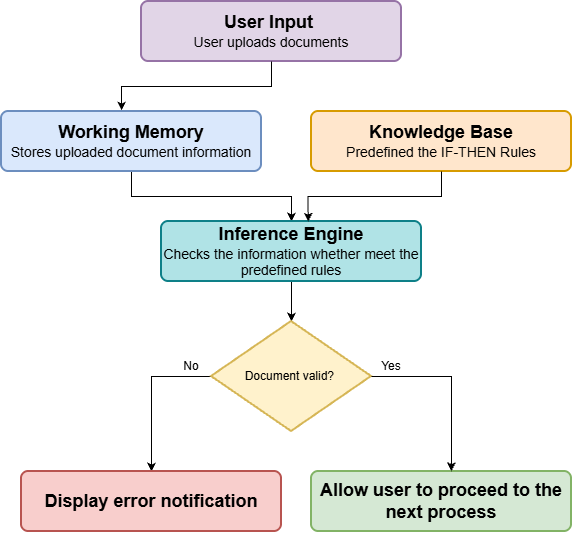

The diagram above was exported from draw.io. Its source (the exported page's mxGraphModel, read from the mxfile embedded in the PNG):
<mxGraphModel dx="665" dy="425" grid="1" gridSize="10" guides="1" tooltips="1" connect="1" arrows="1" fold="1" page="1" pageScale="1" pageWidth="850" pageHeight="1100" math="0" shadow="0">
  <root>
    <mxCell id="0" />
    <mxCell id="1" parent="0" />
    <mxCell id="cX1nZAzj5rGu475HlprB-4" parent="1" style="rounded=1;whiteSpace=wrap;html=1;absoluteArcSize=1;arcSize=14;strokeWidth=2;fillColor=#e1d5e7;strokeColor=#9673a6;" value="&lt;font style=&quot;font-size: 18px;&quot;&gt;&lt;b&gt;User Input&amp;nbsp;&lt;/b&gt;&lt;/font&gt;&lt;div&gt;&lt;div&gt;&lt;font style=&quot;font-size: 14px;&quot;&gt;User uploads documents&lt;/font&gt;&lt;/div&gt;&lt;/div&gt;" vertex="1">
      <mxGeometry height="60" width="260" x="250" y="200" as="geometry" />
    </mxCell>
    <mxCell id="cX1nZAzj5rGu475HlprB-14" parent="1" style="rounded=1;whiteSpace=wrap;html=1;absoluteArcSize=1;arcSize=14;strokeWidth=2;fillColor=#ffe6cc;strokeColor=#d79b00;" value="&lt;font style=&quot;font-size: 18px;&quot;&gt;&lt;b&gt;Knowledge Base&lt;/b&gt;&lt;/font&gt;&lt;div&gt;&lt;div&gt;&lt;font style=&quot;font-size: 14px;&quot;&gt;Predefined the IF-THEN Rules&lt;/font&gt;&lt;/div&gt;&lt;/div&gt;" vertex="1">
      <mxGeometry height="60" width="260" x="420" y="310" as="geometry" />
    </mxCell>
    <mxCell id="cX1nZAzj5rGu475HlprB-22" edge="1" parent="1" source="cX1nZAzj5rGu475HlprB-15" style="edgeStyle=orthogonalEdgeStyle;rounded=0;orthogonalLoop=1;jettySize=auto;html=1;entryX=0.5;entryY=0;entryDx=0;entryDy=0;defaultLabelBackgroundColor=page;labelPadding=0 4;" target="cX1nZAzj5rGu475HlprB-16">
      <mxGeometry relative="1" as="geometry" />
    </mxCell>
    <mxCell id="cX1nZAzj5rGu475HlprB-15" parent="1" style="rounded=1;whiteSpace=wrap;html=1;absoluteArcSize=1;arcSize=14;strokeWidth=2;fillColor=#dae8fc;strokeColor=#6c8ebf;" value="&lt;font style=&quot;font-size: 18px;&quot;&gt;&lt;b&gt;Working Memory&lt;/b&gt;&lt;/font&gt;&lt;div&gt;&lt;div&gt;&lt;font style=&quot;font-size: 14px;&quot;&gt;Stores uploaded document information&lt;/font&gt;&lt;/div&gt;&lt;/div&gt;" vertex="1">
      <mxGeometry height="60" width="260" x="110" y="310" as="geometry" />
    </mxCell>
    <mxCell id="cX1nZAzj5rGu475HlprB-25" edge="1" parent="1" source="cX1nZAzj5rGu475HlprB-16" style="edgeStyle=orthogonalEdgeStyle;rounded=0;orthogonalLoop=1;jettySize=auto;html=1;defaultLabelBackgroundColor=page;labelPadding=0 4;" target="cX1nZAzj5rGu475HlprB-18" value="">
      <mxGeometry relative="1" as="geometry" />
    </mxCell>
    <mxCell id="cX1nZAzj5rGu475HlprB-16" parent="1" style="rounded=1;whiteSpace=wrap;html=1;absoluteArcSize=1;arcSize=14;strokeWidth=2;fillColor=#b0e3e6;strokeColor=#0e8088;" value="&lt;font style=&quot;font-size: 18px;&quot;&gt;&lt;b&gt;Inference Engine&lt;/b&gt;&lt;/font&gt;&lt;div&gt;&lt;div&gt;&lt;font style=&quot;font-size: 14px;&quot;&gt;Checks the information whether meet the predefined rules&lt;/font&gt;&lt;/div&gt;&lt;/div&gt;" vertex="1">
      <mxGeometry height="60" width="260" x="270" y="420" as="geometry" />
    </mxCell>
    <mxCell id="cX1nZAzj5rGu475HlprB-31" edge="1" parent="1" source="cX1nZAzj5rGu475HlprB-18" style="edgeStyle=orthogonalEdgeStyle;rounded=0;orthogonalLoop=1;jettySize=auto;html=1;entryX=0.5;entryY=0;entryDx=0;entryDy=0;defaultLabelBackgroundColor=page;labelPadding=0 4;" target="cX1nZAzj5rGu475HlprB-19">
      <mxGeometry relative="1" as="geometry">
        <Array as="points">
          <mxPoint x="260" y="575" />
        </Array>
      </mxGeometry>
    </mxCell>
    <mxCell id="cX1nZAzj5rGu475HlprB-18" parent="1" style="strokeWidth=2;html=1;shape=mxgraph.flowchart.decision;whiteSpace=wrap;fillColor=#fff2cc;strokeColor=#d6b656;" value="Document valid?&amp;nbsp;" vertex="1">
      <mxGeometry height="110" width="160" x="320" y="520" as="geometry" />
    </mxCell>
    <mxCell id="cX1nZAzj5rGu475HlprB-19" parent="1" style="rounded=1;whiteSpace=wrap;html=1;absoluteArcSize=1;arcSize=14;strokeWidth=2;fillColor=#f8cecc;strokeColor=#b85450;" value="&lt;span style=&quot;font-size: 18px;&quot;&gt;&lt;b&gt;Display error notification&lt;/b&gt;&lt;/span&gt;" vertex="1">
      <mxGeometry height="60" width="260" x="130" y="670" as="geometry" />
    </mxCell>
    <mxCell id="cX1nZAzj5rGu475HlprB-20" parent="1" style="rounded=1;whiteSpace=wrap;html=1;absoluteArcSize=1;arcSize=14;strokeWidth=2;fillColor=#d5e8d4;strokeColor=#82b366;" value="&lt;span style=&quot;font-size: 18px;&quot;&gt;&lt;b&gt;Allow user to proceed to the next process&lt;/b&gt;&lt;/span&gt;" vertex="1">
      <mxGeometry height="60" width="260" x="420" y="670" as="geometry" />
    </mxCell>
    <mxCell id="cX1nZAzj5rGu475HlprB-21" edge="1" parent="1" source="cX1nZAzj5rGu475HlprB-4" style="edgeStyle=orthogonalEdgeStyle;rounded=0;orthogonalLoop=1;jettySize=auto;html=1;entryX=0.462;entryY=-0.017;entryDx=0;entryDy=0;entryPerimeter=0;defaultLabelBackgroundColor=page;labelPadding=0 4;" target="cX1nZAzj5rGu475HlprB-15">
      <mxGeometry relative="1" as="geometry" />
    </mxCell>
    <mxCell id="cX1nZAzj5rGu475HlprB-24" edge="1" parent="1" source="cX1nZAzj5rGu475HlprB-14" style="edgeStyle=orthogonalEdgeStyle;rounded=0;orthogonalLoop=1;jettySize=auto;html=1;entryX=0.564;entryY=0.002;entryDx=0;entryDy=0;entryPerimeter=0;defaultLabelBackgroundColor=page;labelPadding=0 4;" target="cX1nZAzj5rGu475HlprB-16">
      <mxGeometry relative="1" x="-0.0192" as="geometry" />
    </mxCell>
    <mxCell id="cX1nZAzj5rGu475HlprB-32" parent="1" style="text;html=1;whiteSpace=wrap;strokeColor=none;fillColor=none;align=center;verticalAlign=middle;rounded=0;" value="No" vertex="1">
      <mxGeometry height="30" width="60" x="270" y="550" as="geometry" />
    </mxCell>
    <mxCell id="cX1nZAzj5rGu475HlprB-33" edge="1" parent="1" source="cX1nZAzj5rGu475HlprB-18" style="edgeStyle=orthogonalEdgeStyle;rounded=0;orthogonalLoop=1;jettySize=auto;html=1;entryX=0.538;entryY=-0.006;entryDx=0;entryDy=0;entryPerimeter=0;defaultLabelBackgroundColor=page;labelPadding=0 4;" target="cX1nZAzj5rGu475HlprB-20">
      <mxGeometry relative="1" as="geometry">
        <Array as="points">
          <mxPoint x="559.9" y="575" />
        </Array>
      </mxGeometry>
    </mxCell>
    <mxCell id="cX1nZAzj5rGu475HlprB-34" parent="1" style="text;html=1;whiteSpace=wrap;strokeColor=none;fillColor=none;align=center;verticalAlign=middle;rounded=0;" value="Yes" vertex="1">
      <mxGeometry height="30" width="60" x="470" y="550" as="geometry" />
    </mxCell>
  </root>
</mxGraphModel>